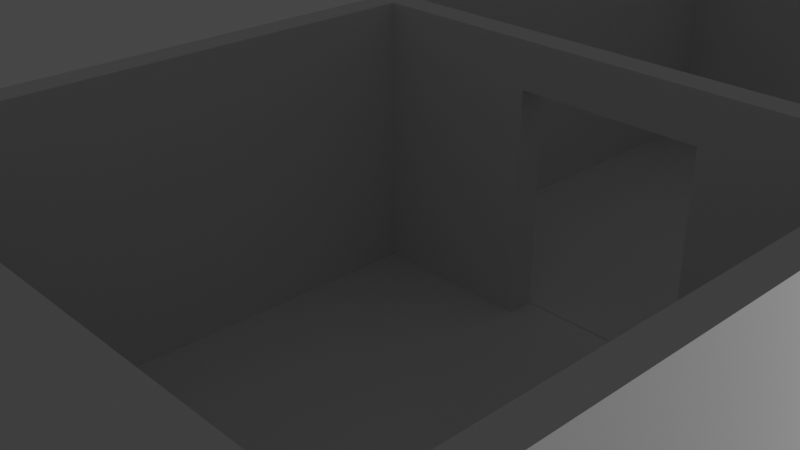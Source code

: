 # Source: props.blend  (saved by Blender 3.4.6; exported with 4.5.12 LTS)
import bpy
from mathutils import Matrix  # noqa: F401  (used for matrix-valued properties, if any)

bpy.ops.wm.read_factory_settings(use_empty=True)
scene = bpy.context.scene
scene.name = 'Scene'

# ---- collections
col_collection = bpy.data.collections.new('Collection'); scene.collection.children.link(col_collection)

# ---- materials (node trees are filled in below, after node groups)
mat_material = bpy.data.materials.new('Material')
mat_material.alpha_threshold = 0.0
mat_material.roughness = 0.5
mat_material.line_color = (0.0, 0.0, 0.0, 1.0)

# ---- material node trees
mat_material.use_nodes = True; mat_material.node_tree.nodes.clear()
_N = mat_material.node_tree.nodes; _L = mat_material.node_tree.links
n0 = _N.new('ShaderNodeOutputMaterial'); n0.name = 'Material Output'; n0.location = (300, 300)
n1 = _N.new('ShaderNodeBsdfPrincipled'); n1.name = 'Principled BSDF'; n1.location = (10, 300)
n1.distribution = 'GGX'
n1.subsurface_method = 'RANDOM_WALK_SKIN'
n1.inputs[3].default_value = 1.45
n1.inputs[27].default_value = (0.0, 0.0, 0.0, 1.0)
n1.inputs[28].default_value = 1.0
_L.new(n1.outputs[0], n0.inputs[0])
n0.is_active_output = True

# ---- world
world_world = bpy.data.worlds.new('World'); scene.world = world_world
world_world.use_nodes = True; world_world.node_tree.nodes.clear()
_N = world_world.node_tree.nodes; _L = world_world.node_tree.links
n0 = _N.new('ShaderNodeOutputWorld'); n0.name = 'World Output'; n0.location = (300, 300)
n1 = _N.new('ShaderNodeBackground'); n1.name = 'Background'; n1.location = (10, 300)
n1.inputs[0].default_value = (0.05088, 0.05088, 0.05088, 1.0)
_L.new(n1.outputs[0], n0.inputs[0])
n0.is_active_output = True
world_world.color = (0.05088, 0.05088, 0.05088)
world_world.use_sun_shadow = False
world_world.sun_shadow_jitter_overblur = 0.0

# ---- cameras
cam_camera = bpy.data.cameras.new('Camera')
cam_camera.clip_end = 100.0
cam_camera.ortho_scale = 7.314

# ---- lights
light_light = bpy.data.lights.new('Light', 'POINT')
light_light.transmission_factor = 0.0
light_light.energy = 1000.0
light_light.shadow_soft_size = 0.1
light_light.shadow_maximum_resolution = 0.006
light_light.use_absolute_resolution = True

# ---- meshes
me_cube = bpy.data.meshes.new('Cube')
me_cube.from_pydata([(-2.813, -2.813, 0.0), (-2.813, -2.813, 0.3), (-3.105, -2.813, 0.3), (-3.105, -2.813, 0.0), (-2.813, -2.813, 3.3), (-3.105, -2.813, 3.3), (-2.813, 0.0, 0.3), (-2.813, 0.0, 0.0), (-3.105, 0.0, 0.3), (-3.105, 0.0, 0.0), (-2.813, 0.0, 3.3), (-3.105, 0.0, 3.3), (0.0, -2.813, 0.0), (0.0, -2.813, 0.3), (0.0, 0.0, 0.3), (0.0, 0.0, 0.0), (2.813, -2.813, 0.0), (2.813, -2.813, 0.3), (3.105, -2.813, 0.3), (3.105, -2.813, 0.0), (2.813, -2.813, 3.3), (3.105, -2.813, 3.3), (2.813, 0.0, 0.3), (2.813, 0.0, 0.0), (3.105, 0.0, 0.3), (3.105, 0.0, 0.0), (2.813, 0.0, 3.3), (3.105, 0.0, 3.3), (-2.813, 2.813, 0.0), (-2.813, 2.813, 0.3), (-2.813, 3.113, 0.3), (-2.813, 3.113, 0.0), (-3.105, 2.813, 0.3), (-3.105, 2.813, 0.0), (-3.105, 3.113, 0.3), (-3.105, 3.113, 0.0), (-2.813, 2.813, 3.3), (-2.813, 3.113, 3.3), (-3.105, 2.813, 3.3), (-3.105, 3.113, 3.3), (0.0, 2.813, 0.0), (0.0, 2.813, 0.3), (0.0, 3.113, 0.0), (0.0, 3.113, 0.3), (0.0, 2.813, 3.3), (0.0, 3.113, 3.3), (2.813, 2.813, 0.0), (2.813, 2.813, 0.3), (2.813, 3.113, 0.3), (2.813, 3.113, 0.0), (3.105, 2.813, 0.3), (3.105, 2.813, 0.0), (3.105, 3.113, 0.3), (3.105, 3.113, 0.0), (2.813, 2.813, 3.3), (2.813, 3.113, 3.3), (3.105, 2.813, 3.3), (3.105, 3.113, 3.3), (-2.813, -8.743, 0.0), (-2.813, -8.743, 0.3), (-2.813, -9.043, 0.3), (-2.813, -9.043, 0.0), (-3.105, -8.743, 0.3), (-3.105, -8.743, 0.0), (-3.105, -9.043, 0.3), (-3.105, -9.043, 0.0), (-2.813, -8.743, 3.3), (-2.813, -9.043, 3.3), (-3.105, -8.743, 3.3), (-3.105, -9.043, 3.3), (-2.813, -5.93, 0.3), (-2.813, -5.93, 0.0), (-3.105, -5.93, 0.3), (-3.105, -5.93, 0.0), (-2.813, -5.93, 3.3), (-3.105, -5.93, 3.3), (0.0, -8.743, 0.0), (0.0, -8.743, 0.3), (0.0, -9.043, 0.0), (0.0, -9.043, 0.3), (0.0, -8.743, 3.3), (0.0, -9.043, 3.3), (0.0, -5.93, 0.3), (0.0, -5.93, 0.0), (2.813, -8.743, 0.0), (2.813, -8.743, 0.3), (2.813, -9.043, 0.3), (2.813, -9.043, 0.0), (3.105, -8.743, 0.3), (3.105, -8.743, 0.0), (3.105, -9.043, 0.3), (3.105, -9.043, 0.0), (2.813, -8.743, 3.3), (2.813, -9.043, 3.3), (3.105, -8.743, 3.3), (3.105, -9.043, 3.3), (2.813, -5.93, 0.3), (2.813, -5.93, 0.0), (3.105, -5.93, 0.3), (3.105, -5.93, 0.0), (2.813, -5.93, 3.3), (3.105, -5.93, 3.3), (-2.813, -3.117, 0.0), (-2.813, -3.117, 0.3), (-2.813, -2.817, 0.3), (-2.813, -2.817, 0.0), (-3.105, -3.117, 0.3), (-3.105, -3.117, 0.0), (-3.105, -2.817, 0.3), (-3.105, -2.817, 0.0), (-2.813, -3.117, 3.3), (-2.813, -2.817, 3.3), (-3.105, -3.117, 3.3), (-3.105, -2.817, 3.3), (0.0, -3.117, 0.0), (0.0, -3.117, 0.3), (0.0, -2.817, 0.0), (0.0, -2.817, 0.3), (0.0, -3.117, 3.3), (0.0, -2.817, 3.3), (2.813, -3.117, 0.0), (2.813, -3.117, 0.3), (2.813, -2.817, 0.3), (2.813, -2.817, 0.0), (3.105, -3.117, 0.3), (3.105, -3.117, 0.0), (3.105, -2.817, 0.3), (3.105, -2.817, 0.0), (2.813, -3.117, 3.3), (2.813, -2.817, 3.3), (3.105, -3.117, 3.3), (3.105, -2.817, 3.3), (-2.813, -9.043, 2.797), (-3.105, -8.743, 2.797), (-3.105, -9.043, 2.797), (-3.105, -5.93, 2.797), (0.0, -9.043, 2.797), (2.813, -9.043, 2.797), (3.105, -8.743, 2.797), (3.105, -9.043, 2.797), (3.105, -5.93, 2.797), (-2.813, -2.817, 2.797), (-3.105, -3.117, 2.797), (-3.105, -2.817, 2.797), (0.0, -2.817, 2.797), (2.813, -2.817, 2.797), (3.105, -3.117, 2.797), (3.105, -2.817, 2.797), (0.9826, -8.743, 0.0), (0.9826, -9.043, 0.0), (0.9826, -5.93, 0.3), (0.9826, -8.743, 0.3), (0.9826, -9.043, 0.3), (0.9826, -8.743, 3.3), (0.9826, -9.043, 3.3), (0.9826, -5.93, 0.0), (0.9826, -3.117, 0.0), (0.9826, -2.817, 0.0), (0.9826, -3.117, 0.3), (0.9826, -2.817, 0.3), (0.9826, -3.117, 3.3), (0.9826, -2.817, 3.3), (0.9826, -2.817, 2.797), (0.9826, -9.043, 2.797), (-0.9809, -8.743, 0.0), (-0.9809, -9.043, 0.0), (-0.9809, -5.93, 0.3), (-0.9809, -8.743, 0.3), (-0.9809, -9.043, 0.3), (-0.9809, -8.743, 3.3), (-0.9809, -9.043, 3.3), (-0.9809, -5.93, 0.0), (-0.9809, -3.117, 0.0), (-0.9809, -2.817, 0.0), (-0.9809, -3.117, 0.3), (-0.9809, -2.817, 0.3), (-0.9809, -3.117, 3.3), (-0.9809, -2.817, 3.3), (-0.9809, -2.817, 2.797), (-0.9809, -9.043, 2.797), (-2.813, -8.743, 2.8), (-2.813, -5.93, 2.8), (0.0, -8.743, 2.8), (2.813, -8.743, 2.8), (2.813, -5.93, 2.8), (-2.813, -3.117, 2.8), (2.813, -3.117, 2.8), (0.9826, -3.117, 2.8), (0.9826, -8.743, 2.8), (-0.9809, -3.117, 2.8), (-0.9809, -8.743, 2.8), (0.0, -3.115, 2.797)], [], [(15, 7, 0, 12), (10, 4, 5, 11), (6, 1, 4, 10), (2, 8, 11, 5), (0, 7, 9, 3), (2, 3, 9, 8), (6, 14, 13, 1), (15, 12, 16, 23), (26, 27, 21, 20), (22, 26, 20, 17), (18, 21, 27, 24), (16, 19, 25, 23), (18, 24, 25, 19), (22, 17, 13, 14), (15, 40, 28, 7), (31, 35, 33, 28), (30, 34, 35, 31), (43, 30, 31, 42), (43, 45, 37, 30), (40, 42, 31, 28), (33, 35, 34, 32), (10, 11, 38, 36), (36, 38, 39, 37), (6, 10, 36, 29), (30, 37, 39, 34), (34, 39, 38, 32), (32, 38, 11, 8), (28, 33, 9, 7), (32, 8, 9, 33), (36, 37, 45, 44), (29, 36, 44, 41), (6, 29, 41, 14), (15, 23, 46, 40), (49, 46, 51, 53), (48, 49, 53, 52), (43, 42, 49, 48), (43, 48, 55, 45), (40, 46, 49, 42), (51, 50, 52, 53), (26, 54, 56, 27), (54, 55, 57, 56), (22, 47, 54, 26), (48, 52, 57, 55), (52, 50, 56, 57), (50, 24, 27, 56), (46, 23, 25, 51), (50, 51, 25, 24), (54, 44, 45, 55), (47, 41, 44, 54), (22, 14, 41, 47), (171, 71, 58, 164), (61, 58, 63, 65), (60, 61, 65, 64), (168, 165, 61, 60), (179, 132, 67, 170), (164, 58, 61, 165), (63, 62, 64, 65), (74, 66, 68, 75), (66, 67, 69, 68), (181, 180, 66, 74), (132, 134, 69, 67), (134, 133, 68, 69), (133, 135, 75, 68), (58, 71, 73, 63), (62, 63, 73, 72), (169, 80, 81, 170), (190, 182, 80, 169), (166, 82, 77, 167), (155, 148, 84, 97), (87, 91, 89, 84), (86, 90, 91, 87), (152, 86, 87, 149), (163, 154, 93, 137), (148, 149, 87, 84), (89, 91, 90, 88), (100, 101, 94, 92), (92, 94, 95, 93), (184, 100, 92, 183), (137, 93, 95, 139), (139, 95, 94, 138), (138, 94, 101, 140), (84, 89, 99, 97), (88, 98, 99, 89), (153, 154, 81, 80), (188, 153, 80, 182), (150, 151, 77, 82), (171, 172, 102, 71), (105, 109, 107, 102), (104, 108, 109, 105), (175, 104, 105, 173), (178, 177, 111, 141), (172, 173, 105, 102), (107, 109, 108, 106), (74, 75, 112, 110), (110, 112, 113, 111), (181, 74, 110, 185), (141, 111, 113, 143), (143, 113, 112, 142), (142, 112, 75, 135), (102, 107, 73, 71), (106, 72, 73, 107), (176, 177, 119, 118), (115, 117, 159, 158), (166, 174, 115, 82), (155, 97, 120, 156), (123, 120, 125, 127), (122, 123, 127, 126), (159, 157, 123, 122), (162, 145, 129, 161), (156, 120, 123, 157), (125, 124, 126, 127), (100, 128, 130, 101), (128, 129, 131, 130), (184, 186, 128, 100), (145, 147, 131, 129), (147, 146, 130, 131), (146, 140, 101, 130), (120, 97, 99, 125), (124, 125, 99, 98), (160, 118, 119, 161), (115, 174, 175, 117), (150, 82, 115, 158), (124, 98, 140, 146), (126, 124, 146, 147), (122, 126, 147, 145), (159, 122, 145, 162), (106, 142, 135, 72), (108, 143, 142, 106), (104, 141, 143, 108), (175, 178, 141, 104), (88, 138, 140, 98), (90, 139, 138, 88), (86, 137, 139, 90), (152, 163, 137, 86), (62, 72, 135, 133), (64, 62, 133, 134), (60, 64, 134, 132), (168, 60, 132, 179), (79, 136, 163, 152), (96, 150, 158, 121), (186, 187, 160, 128), (128, 160, 161, 129), (114, 156, 157, 116), (144, 162, 161, 119), (117, 116, 157, 159), (83, 155, 156, 114), (96, 85, 151, 150), (183, 92, 153, 188), (92, 93, 154, 153), (76, 78, 149, 148), (136, 81, 154, 163), (79, 152, 149, 78), (83, 76, 148, 155), (79, 168, 179, 136), (70, 103, 174, 166), (185, 110, 176, 189), (110, 111, 177, 176), (114, 116, 173, 172), (144, 119, 177, 178), (117, 175, 173, 116), (83, 114, 172, 171), (70, 166, 167, 59), (180, 190, 169, 66), (66, 169, 170, 67), (76, 164, 165, 78), (136, 179, 170, 81), (79, 78, 165, 168), (83, 171, 164, 76), (59, 167, 190, 180), (103, 185, 189, 174), (85, 183, 188, 151), (121, 158, 187, 186), (96, 121, 186, 184), (70, 181, 185, 103), (151, 188, 182, 77), (96, 184, 183, 85), (167, 77, 182, 190), (70, 59, 180, 181), (174, 189, 178, 175), (162, 187, 158, 159), (144, 191, 187, 162), (144, 178, 189, 191), (118, 191, 189, 176), (118, 160, 187, 191)])
_uv = me_cube.uv_layers.new(name='UVMap')
_uv.uv.foreach_set('vector', [0.75, 0.625, 0.875, 0.625, 0.875, 0.75, 0.75, 0.75, 0.125, 0.625, 0.125, 0.75, 0.125, 0.75, 0.125, 0.625, 0.125, 0.625, 0.125, 0.75, 0.125, 0.75, 0.125, 0.625, 0.375, 0.0, 0.375, 0.125, 0.375, 0.125, 0.375, 0.0, 0.875, 0.75, 0.875, 0.625, 0.875, 0.625, 0.875, 0.75, 0.375, 0.0, 0.625, 0.0, 0.625, 0.125, 0.375, 0.125, 0.125, 0.625, 0.25, 0.625, 0.25, 0.75, 0.125, 0.75, 0.75, 0.625, 0.75, 0.75, 0.875, 0.75, 0.875, 0.625, 0.125, 0.625, 0.125, 0.625, 0.125, 0.75, 0.125, 0.75, 0.125, 0.625, 0.125, 0.625, 0.125, 0.75, 0.125, 0.75, 0.375, 0.0, 0.375, 0.0, 0.375, 0.125, 0.375, 0.125, 0.875, 0.75, 0.875, 0.75, 0.875, 0.625, 0.875, 0.625, 0.375, 0.0, 0.375, 0.125, 0.625, 0.125, 0.625, 0.0, 0.125, 0.625, 0.125, 0.75, 0.25, 0.75, 0.25, 0.625, 0.75, 0.625, 0.75, 0.75, 0.875, 0.75, 0.875, 0.625, 0.875, 0.75, 0.875, 0.75, 0.875, 0.75, 0.875, 0.75, 0.375, 1.0, 0.375, 1.0, 0.625, 1.0, 0.625, 1.0, 0.375, 0.875, 0.375, 1.0, 0.625, 1.0, 0.625, 0.875, 0.375, 0.875, 0.375, 0.875, 0.375, 1.0, 0.375, 1.0, 0.75, 0.75, 0.75, 0.75, 0.875, 0.75, 0.875, 0.75, 0.625, 0.0, 0.625, 0.0, 0.375, 0.0, 0.375, 0.0, 0.125, 0.625, 0.125, 0.625, 0.125, 0.75, 0.125, 0.75, 0.125, 0.75, 0.125, 0.75, 0.125, 0.75, 0.125, 0.75, 0.125, 0.625, 0.125, 0.625, 0.125, 0.75, 0.125, 0.75, 0.375, 1.0, 0.375, 1.0, 0.375, 1.0, 0.375, 1.0, 0.375, 0.0, 0.375, 0.0, 0.375, 0.0, 0.375, 0.0, 0.375, 0.0, 0.375, 0.0, 0.375, 0.125, 0.375, 0.125, 0.875, 0.75, 0.875, 0.75, 0.875, 0.625, 0.875, 0.625, 0.375, 0.0, 0.375, 0.125, 0.625, 0.125, 0.625, 0.0, 0.125, 0.75, 0.125, 0.75, 0.25, 0.75, 0.25, 0.75, 0.125, 0.75, 0.125, 0.75, 0.25, 0.75, 0.25, 0.75, 0.125, 0.625, 0.125, 0.75, 0.25, 0.75, 0.25, 0.625, 0.75, 0.625, 0.875, 0.625, 0.875, 0.75, 0.75, 0.75, 0.875, 0.75, 0.875, 0.75, 0.875, 0.75, 0.875, 0.75, 0.375, 1.0, 0.625, 1.0, 0.625, 1.0, 0.375, 1.0, 0.375, 0.875, 0.625, 0.875, 0.625, 1.0, 0.375, 1.0, 0.375, 0.875, 0.375, 1.0, 0.375, 1.0, 0.375, 0.875, 0.75, 0.75, 0.875, 0.75, 0.875, 0.75, 0.75, 0.75, 0.625, 0.0, 0.375, 0.0, 0.375, 0.0, 0.625, 0.0, 0.125, 0.625, 0.125, 0.75, 0.125, 0.75, 0.125, 0.625, 0.125, 0.75, 0.125, 0.75, 0.125, 0.75, 0.125, 0.75, 0.125, 0.625, 0.125, 0.75, 0.125, 0.75, 0.125, 0.625, 0.375, 1.0, 0.375, 1.0, 0.375, 1.0, 0.375, 1.0, 0.375, 0.0, 0.375, 0.0, 0.375, 0.0, 0.375, 0.0, 0.375, 0.0, 0.375, 0.125, 0.375, 0.125, 0.375, 0.0, 0.875, 0.75, 0.875, 0.625, 0.875, 0.625, 0.875, 0.75, 0.375, 0.0, 0.625, 0.0, 0.625, 0.125, 0.375, 0.125, 0.125, 0.75, 0.25, 0.75, 0.25, 0.75, 0.125, 0.75, 0.125, 0.75, 0.25, 0.75, 0.25, 0.75, 0.125, 0.75, 0.125, 0.625, 0.25, 0.625, 0.25, 0.75, 0.125, 0.75, 0.7936, 0.625, 0.875, 0.625, 0.875, 0.75, 0.7936, 0.75, 0.875, 0.75, 0.875, 0.75, 0.875, 0.75, 0.875, 0.75, 0.375, 1.0, 0.625, 1.0, 0.625, 1.0, 0.375, 1.0, 0.375, 0.9186, 0.625, 0.9186, 0.625, 1.0, 0.375, 1.0, 0.375, 0.9186, 0.375, 1.0, 0.375, 1.0, 0.375, 0.9186, 0.7936, 0.75, 0.875, 0.75, 0.875, 0.75, 0.7936, 0.75, 0.625, 0.0, 0.375, 0.0, 0.375, 0.0, 0.625, 0.0, 0.125, 0.625, 0.125, 0.75, 0.125, 0.75, 0.125, 0.625, 0.125, 0.75, 0.125, 0.75, 0.125, 0.75, 0.125, 0.75, 0.125, 0.625, 0.125, 0.75, 0.125, 0.75, 0.125, 0.625, 0.375, 1.0, 0.375, 1.0, 0.375, 1.0, 0.375, 1.0, 0.375, 0.0, 0.375, 0.0, 0.375, 0.0, 0.375, 0.0, 0.375, 0.0, 0.375, 0.125, 0.375, 0.125, 0.375, 0.0, 0.875, 0.75, 0.875, 0.625, 0.875, 0.625, 0.875, 0.75, 0.375, 0.0, 0.625, 0.0, 0.625, 0.125, 0.375, 0.125, 0.2064, 0.75, 0.25, 0.75, 0.25, 0.75, 0.2064, 0.75, 0.2064, 0.75, 0.25, 0.75, 0.25, 0.75, 0.2064, 0.75, 0.2064, 0.625, 0.25, 0.625, 0.25, 0.75, 0.2064, 0.75, 0.7937, 0.625, 0.7937, 0.75, 0.875, 0.75, 0.875, 0.625, 0.875, 0.75, 0.875, 0.75, 0.875, 0.75, 0.875, 0.75, 0.375, 1.0, 0.375, 1.0, 0.625, 1.0, 0.625, 1.0, 0.375, 0.9187, 0.375, 1.0, 0.625, 1.0, 0.625, 0.9187, 0.375, 0.9187, 0.375, 0.9187, 0.375, 1.0, 0.375, 1.0, 0.7937, 0.75, 0.7937, 0.75, 0.875, 0.75, 0.875, 0.75, 0.625, 0.0, 0.625, 0.0, 0.375, 0.0, 0.375, 0.0, 0.125, 0.625, 0.125, 0.625, 0.125, 0.75, 0.125, 0.75, 0.125, 0.75, 0.125, 0.75, 0.125, 0.75, 0.125, 0.75, 0.125, 0.625, 0.125, 0.625, 0.125, 0.75, 0.125, 0.75, 0.375, 1.0, 0.375, 1.0, 0.375, 1.0, 0.375, 1.0, 0.375, 0.0, 0.375, 0.0, 0.375, 0.0, 0.375, 0.0, 0.375, 0.0, 0.375, 0.0, 0.375, 0.125, 0.375, 0.125, 0.875, 0.75, 0.875, 0.75, 0.875, 0.625, 0.875, 0.625, 0.375, 0.0, 0.375, 0.125, 0.625, 0.125, 0.625, 0.0, 0.2063, 0.75, 0.2063, 0.75, 0.25, 0.75, 0.25, 0.75, 0.2063, 0.75, 0.2063, 0.75, 0.25, 0.75, 0.25, 0.75, 0.2063, 0.625, 0.2063, 0.75, 0.25, 0.75, 0.25, 0.625, 0.7936, 0.625, 0.7936, 0.75, 0.875, 0.75, 0.875, 0.625, 0.875, 0.75, 0.875, 0.75, 0.875, 0.75, 0.875, 0.75, 0.375, 1.0, 0.375, 1.0, 0.625, 1.0, 0.625, 1.0, 0.375, 0.9186, 0.375, 1.0, 0.625, 1.0, 0.625, 0.9186, 0.375, 0.9186, 0.375, 0.9186, 0.375, 1.0, 0.375, 1.0, 0.7936, 0.75, 0.7936, 0.75, 0.875, 0.75, 0.875, 0.75, 0.625, 0.0, 0.625, 0.0, 0.375, 0.0, 0.375, 0.0, 0.125, 0.625, 0.125, 0.625, 0.125, 0.75, 0.125, 0.75, 0.125, 0.75, 0.125, 0.75, 0.125, 0.75, 0.125, 0.75, 0.125, 0.625, 0.125, 0.625, 0.125, 0.75, 0.125, 0.75, 0.375, 1.0, 0.375, 1.0, 0.375, 1.0, 0.375, 1.0, 0.375, 0.0, 0.375, 0.0, 0.375, 0.0, 0.375, 0.0, 0.375, 0.0, 0.375, 0.0, 0.375, 0.125, 0.375, 0.125, 0.875, 0.75, 0.875, 0.75, 0.875, 0.625, 0.875, 0.625, 0.375, 0.0, 0.375, 0.125, 0.625, 0.125, 0.625, 0.0, 0.2064, 0.75, 0.2064, 0.75, 0.25, 0.75, 0.25, 0.75, 0.25, 0.75, 0.375, 0.875, 0.375, 0.9187, 0.2063, 0.75, 0.2064, 0.625, 0.2064, 0.75, 0.25, 0.75, 0.25, 0.625, 0.7937, 0.625, 0.875, 0.625, 0.875, 0.75, 0.7937, 0.75, 0.875, 0.75, 0.875, 0.75, 0.875, 0.75, 0.875, 0.75, 0.375, 1.0, 0.625, 1.0, 0.625, 1.0, 0.375, 1.0, 0.375, 0.9187, 0.625, 0.9187, 0.625, 1.0, 0.375, 1.0, 0.375, 0.9187, 0.375, 1.0, 0.375, 1.0, 0.375, 0.9187, 0.7937, 0.75, 0.875, 0.75, 0.875, 0.75, 0.7937, 0.75, 0.625, 0.0, 0.375, 0.0, 0.375, 0.0, 0.625, 0.0, 0.125, 0.625, 0.125, 0.75, 0.125, 0.75, 0.125, 0.625, 0.125, 0.75, 0.125, 0.75, 0.125, 0.75, 0.125, 0.75, 0.125, 0.625, 0.125, 0.75, 0.125, 0.75, 0.125, 0.625, 0.375, 1.0, 0.375, 1.0, 0.375, 1.0, 0.375, 1.0, 0.375, 0.0, 0.375, 0.0, 0.375, 0.0, 0.375, 0.0, 0.375, 0.0, 0.375, 0.125, 0.375, 0.125, 0.375, 0.0, 0.875, 0.75, 0.875, 0.625, 0.875, 0.625, 0.875, 0.75, 0.375, 0.0, 0.625, 0.0, 0.625, 0.125, 0.375, 0.125, 0.2063, 0.75, 0.25, 0.75, 0.25, 0.75, 0.2063, 0.75, 0.25, 0.75, 0.2064, 0.75, 0.375, 0.9186, 0.375, 0.875, 0.2063, 0.625, 0.25, 0.625, 0.25, 0.75, 0.2063, 0.75, 0.375, 0.0, 0.375, 0.125, 0.375, 0.125, 0.375, 0.0, 0.375, 0.0, 0.375, 0.0, 0.375, 0.0, 0.375, 0.0, 0.375, 1.0, 0.375, 1.0, 0.375, 1.0, 0.375, 1.0, 0.375, 0.9187, 0.375, 1.0, 0.375, 1.0, 0.375, 0.9187, 0.375, 0.0, 0.375, 0.0, 0.375, 0.125, 0.375, 0.125, 0.375, 0.0, 0.375, 0.0, 0.375, 0.0, 0.375, 0.0, 0.375, 1.0, 0.375, 1.0, 0.375, 1.0, 0.375, 1.0, 0.375, 0.9186, 0.375, 0.9186, 0.375, 1.0, 0.375, 1.0, 0.375, 0.0, 0.375, 0.0, 0.375, 0.125, 0.375, 0.125, 0.375, 0.0, 0.375, 0.0, 0.375, 0.0, 0.375, 0.0, 0.375, 1.0, 0.375, 1.0, 0.375, 1.0, 0.375, 1.0, 0.375, 0.9187, 0.375, 0.9187, 0.375, 1.0, 0.375, 1.0, 0.375, 0.0, 0.375, 0.125, 0.375, 0.125, 0.375, 0.0, 0.375, 0.0, 0.375, 0.0, 0.375, 0.0, 0.375, 0.0, 0.375, 1.0, 0.375, 1.0, 0.375, 1.0, 0.375, 1.0, 0.375, 0.9186, 0.375, 1.0, 0.375, 1.0, 0.375, 0.9186, 0.375, 0.875, 0.375, 0.875, 0.375, 0.9187, 0.375, 0.9187, 0.125, 0.625, 0.2063, 0.625, 0.2063, 0.75, 0.125, 0.75, 0.125, 0.75, 0.2063, 0.75, 0.2063, 0.75, 0.125, 0.75, 0.125, 0.75, 0.2063, 0.75, 0.2063, 0.75, 0.125, 0.75, 0.75, 0.75, 0.7937, 0.75, 0.7937, 0.75, 0.75, 0.75, 0.375, 0.875, 0.375, 0.9187, 0.375, 0.9187, 0.375, 0.875, 0.375, 0.875, 0.625, 0.875, 0.625, 0.9187, 0.375, 0.9187, 0.75, 0.625, 0.7937, 0.625, 0.7937, 0.75, 0.75, 0.75, 0.125, 0.625, 0.125, 0.75, 0.2063, 0.75, 0.2063, 0.625, 0.125, 0.75, 0.125, 0.75, 0.2063, 0.75, 0.2063, 0.75, 0.125, 0.75, 0.125, 0.75, 0.2063, 0.75, 0.2063, 0.75, 0.75, 0.75, 0.75, 0.75, 0.7937, 0.75, 0.7937, 0.75, 0.375, 0.875, 0.375, 0.875, 0.375, 0.9187, 0.375, 0.9187, 0.375, 0.875, 0.375, 0.9187, 0.625, 0.9187, 0.625, 0.875, 0.75, 0.625, 0.75, 0.75, 0.7937, 0.75, 0.7937, 0.625, 0.375, 0.875, 0.375, 0.9186, 0.375, 0.9186, 0.375, 0.875, 0.125, 0.625, 0.125, 0.75, 0.2064, 0.75, 0.2064, 0.625, 0.125, 0.75, 0.125, 0.75, 0.2064, 0.75, 0.2064, 0.75, 0.125, 0.75, 0.125, 0.75, 0.2064, 0.75, 0.2064, 0.75, 0.75, 0.75, 0.75, 0.75, 0.7936, 0.75, 0.7936, 0.75, 0.375, 0.875, 0.375, 0.875, 0.375, 0.9186, 0.375, 0.9186, 0.375, 0.875, 0.375, 0.9186, 0.625, 0.9186, 0.625, 0.875, 0.75, 0.625, 0.75, 0.75, 0.7936, 0.75, 0.7936, 0.625, 0.125, 0.625, 0.2064, 0.625, 0.2064, 0.75, 0.125, 0.75, 0.125, 0.75, 0.2064, 0.75, 0.2064, 0.75, 0.125, 0.75, 0.125, 0.75, 0.2064, 0.75, 0.2064, 0.75, 0.125, 0.75, 0.75, 0.75, 0.7936, 0.75, 0.7936, 0.75, 0.75, 0.75, 0.375, 0.875, 0.375, 0.9186, 0.375, 0.9186, 0.375, 0.875, 0.375, 0.875, 0.625, 0.875, 0.625, 0.9186, 0.375, 0.9186, 0.75, 0.625, 0.7936, 0.625, 0.7936, 0.75, 0.75, 0.75, 0.125, 0.75, 0.2064, 0.75, 0.2064, 0.75, 0.125, 0.75, 0.125, 0.75, 0.125, 0.75, 0.2064, 0.75, 0.2064, 0.75, 0.125, 0.75, 0.125, 0.75, 0.2063, 0.75, 0.2063, 0.75, 0.125, 0.75, 0.2063, 0.75, 0.2063, 0.75, 0.125, 0.75, 0.125, 0.625, 0.125, 0.75, 0.125, 0.75, 0.125, 0.625, 0.125, 0.625, 0.125, 0.625, 0.125, 0.75, 0.125, 0.75, 0.2063, 0.75, 0.2063, 0.75, 0.25, 0.75, 0.25, 0.75, 0.125, 0.625, 0.125, 0.625, 0.125, 0.75, 0.125, 0.75, 0.2064, 0.75, 0.25, 0.75, 0.25, 0.75, 0.2064, 0.75, 0.125, 0.625, 0.125, 0.75, 0.125, 0.75, 0.125, 0.625, 0.2064, 0.75, 0.2064, 0.75, 0.375, 0.9186, 0.375, 0.9186, 0.375, 0.9187, 0.2063, 0.75, 0.2063, 0.75, 0.375, 0.9187, 0.375, 0.875, 0.0, 0.0, 0.2063, 0.75, 0.375, 0.9187, 0.375, 0.875, 0.375, 0.9186, 0.2064, 0.75, 0.0, 0.0, 0.25, 0.75, 0.0, 0.0, 0.2064, 0.75, 0.2064, 0.75, 0.25, 0.75, 0.2063, 0.75, 0.2063, 0.75, 0.0, 0.0])
me_cube.materials.append(mat_material)
me_cube.use_mirror_vertex_groups = False
me_cube.update()

# ---- objects
ob_house = bpy.data.objects.new('house', me_cube)
ob_light = bpy.data.objects.new('Light', light_light)
ob_camera = bpy.data.objects.new('Camera', cam_camera)

# ---- transforms, parenting, visibility, modifiers, constraints
ob_house.location = (0.0, 0.0, 0.0)
ob_house.lock_rotations_4d = False
ob_house.empty_display_type = 'ARROWS'
ob_house.lineart.crease_threshold = 0.0
ob_light.location = (8.276, 1.005, 3.131)
ob_light.rotation_euler = (0.6503, 0.05522, 1.866)
ob_light.lock_rotations_4d = False
ob_light.empty_display_type = 'ARROWS'
ob_light.color = (0.0, 0.0, 0.0, 0.0)
ob_light.lineart.crease_threshold = 0.0
ob_camera.location = (5.64, -10.99, 6.427)
ob_camera.rotation_euler = (1.109, 0.0, 0.8149)
ob_camera.lock_rotations_4d = False
ob_camera.empty_display_type = 'ARROWS'
ob_camera.color = (0.0, 0.0, 0.0, 0.0)
ob_camera.display_type = 'WIRE'
ob_camera.lineart.crease_threshold = 0.0

# ---- collection membership
col_collection.objects.link(ob_house)
col_collection.objects.link(ob_light)
col_collection.objects.link(ob_camera)

# ---- scene / render settings (as saved in the file)
scene.camera = ob_camera
scene.frame_start = 1; scene.frame_end = 250; scene.frame_set(1)
scene.render.engine = 'CYCLES'
scene.cycles.sampling_pattern = 'TABULATED_SOBOL'
scene.cycles.use_light_tree = False
scene.view_settings.view_transform = 'Filmic'
bpy.context.view_layer.update()
